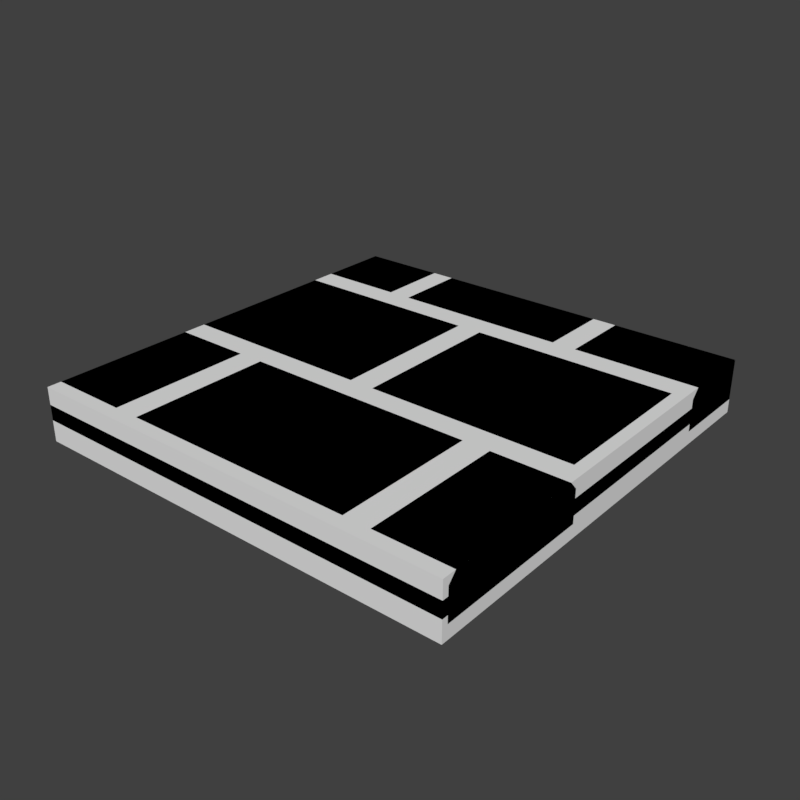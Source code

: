 # Source: stoneFloorCleanBricks1.blend  (saved by Blender 2.80.75; exported with 4.5.12 LTS)
import bpy
from mathutils import Matrix  # noqa: F401  (used for matrix-valued properties, if any)

bpy.ops.wm.read_factory_settings(use_empty=True)
scene = bpy.context.scene
scene.name = 'Scene'

# ---- collections
col_collection_1 = bpy.data.collections.new('Collection 1'); scene.collection.children.link(col_collection_1)

# ---- materials (node trees are filled in below, after node groups)
mat_stonefloorcleanbricks = bpy.data.materials.new('stoneFloorCleanBricks')
mat_stonefloorcleanbricks.alpha_threshold = 0.0
mat_stonefloorcleanbricks.use_transparent_shadow = False
mat_stonefloorcleanbricks.diffuse_color = (0.4803, 0.4803, 0.4803, 1.0)
mat_stonefloorcleanbricks.roughness = 0.5
mat_stonefloorcleanbricksnormal = bpy.data.materials.new('stoneFloorCleanBricksNormal')
mat_stonefloorcleanbricksnormal.alpha_threshold = 0.0
mat_stonefloorcleanbricksnormal.use_transparent_shadow = False
mat_stonefloorcleanbricksnormal.roughness = 0.5

# ---- material node trees

# ---- world
world_world = bpy.data.worlds.new('World'); scene.world = world_world
world_world.color = (0.05088, 0.05088, 0.05088)
world_world.use_sun_shadow = False
world_world.sun_shadow_jitter_overblur = 0.0
world_world.cycles.sampling_method = 'MANUAL'

# ---- meshes
me_cube = bpy.data.meshes.new('Cube')
me_cube.from_pydata([(0.5, -0.5, -0.02546), (0.5, -0.5, 0.01), (-0.2858, 0.3122, -0.04289), (-0.2674, 0.3122, -0.04289), (0.1745, 0.3122, -0.04289), (0.1952, 0.3122, -0.04289), (0.5, 0.3122, -0.04289), (-0.03779, -0.1068, -0.04289), (-0.03779, 0.2902, -0.04289), (-0.0156, -0.1068, -0.04289), (-0.0156, 0.2902, -0.04289), (0.4894, -0.1068, -0.04289), (0.4894, 0.2902, -0.04289), (-0.3032, -0.486, -0.04289), (-0.3032, -0.126, -0.04289), (-0.2789, -0.486, -0.04289), (-0.2789, -0.126, -0.04289), (0.2862, -0.486, -0.04289), (0.2862, -0.126, -0.04289), (0.3114, -0.486, -0.04289), (0.3114, -0.126, -0.04289), (0.5, -0.486, -0.04289), (0.5, -0.126, -0.04289), (-0.3035, 0.3299, 0.05), (-0.2858, 0.3122, 0.03), (-0.2497, 0.3299, 0.05), (-0.2674, 0.3122, 0.03), (0.1569, 0.3299, 0.05), (0.1745, 0.3122, 0.03), (0.2129, 0.3299, 0.05), (0.1952, 0.3122, 0.03), (0.5, 0.3299, 0.05), (0.5, 0.3122, 0.03), (-0.05548, -0.08912, 0.05), (-0.03779, -0.1068, 0.03), (-0.05548, 0.2725, 0.05), (-0.03779, 0.2902, 0.03), (0.002083, -0.08912, 0.05), (-0.0156, -0.1068, 0.03), (0.002083, 0.2725, 0.05), (-0.0156, 0.2902, 0.03), (0.4717, -0.08912, 0.05), (0.4894, -0.1068, 0.03), (0.4717, 0.2725, 0.05), (0.4894, 0.2902, 0.03), (-0.3209, -0.4683, 0.05), (-0.3032, -0.486, 0.03), (-0.3209, -0.1437, 0.05), (-0.3032, -0.126, 0.03), (-0.2612, -0.4683, 0.05), (-0.2789, -0.486, 0.03), (-0.2612, -0.1437, 0.05), (-0.2789, -0.126, 0.03), (0.2685, -0.4683, 0.05), (0.2862, -0.486, 0.03), (0.2685, -0.1437, 0.05), (0.2862, -0.126, 0.03), (0.3291, -0.4683, 0.05), (0.3114, -0.486, 0.03), (0.3291, -0.1437, 0.05), (0.3114, -0.126, 0.03), (0.5, -0.4683, 0.05), (0.5, -0.486, 0.03), (0.5, -0.126, 0.03), (0.5, -0.1437, 0.05), (0.5, 0.5, 0.05), (-0.5, -0.1068, 0.03), (0.1569, 0.5, 0.05), (-0.2674, 0.5, -0.04289), (-0.5, -0.486, 0.03), (-0.5, -0.126, -0.04289), (-0.5, -0.126, 0.03), (-0.5, 0.3122, 0.03), (0.5, 0.5, -0.04289), (-0.5, -0.5, 0.01), (0.1745, 0.5, 0.03), (0.1745, 0.5, -0.04289), (-0.5, -0.486, -0.04289), (-0.5, 0.2902, -0.04289), (-0.2497, 0.5, 0.05), (-0.5, 0.3122, -0.04289), (-0.5, -0.08912, 0.05), (-0.5, -0.4683, 0.05), (0.1952, 0.5, -0.04289), (-0.5, 0.3299, 0.05), (-0.5, -0.1068, -0.04289), (-0.2674, 0.5, 0.03), (-0.5, -0.5, -0.02546), (0.2129, 0.5, 0.05), (-0.3035, 0.5, 0.05), (-0.5, 0.2725, 0.05), (0.5, 0.5, -0.02546), (-0.5, -0.1437, 0.05), (-0.2858, 0.5, -0.04289), (0.1952, 0.5, 0.03), (-0.2858, 0.5, 0.03), (-0.5, 0.2902, 0.03), (-0.5, 0.5, 0.05), (-0.5, 0.5, -0.04412), (0.5, 0.5, 0.01), (0.5, 0.5, -0.02546), (-0.5, 0.5, -0.02546), (-0.5, 0.5, 0.01)], [(0, 91)], [(0, 1, 74, 87), (2, 24, 72, 80), (4, 28, 26, 3), (6, 32, 30, 5), (3, 26, 86, 68), (5, 30, 94, 83), (7, 34, 66, 85), (35, 90, 81, 33), (8, 36, 34, 7), (11, 42, 38, 9), (43, 39, 37, 41), (12, 44, 42, 11), (9, 38, 40, 10), (10, 40, 44, 12), (13, 46, 69, 77), (47, 92, 82, 45), (14, 48, 46, 13), (17, 54, 50, 15), (55, 51, 49, 53), (18, 56, 54, 17), (21, 62, 58, 19), (15, 50, 52, 16), (16, 52, 56, 18), (64, 59, 57, 61), (22, 63, 64, 61, 62, 21), (19, 58, 60, 20), (20, 60, 63, 22), (23, 84, 72, 24), (25, 79, 86, 26), (27, 25, 26, 28), (29, 88, 94, 30), (31, 29, 30, 32), (35, 33, 34, 36), (33, 81, 66, 34), (37, 39, 40, 38), (39, 43, 44, 40), (43, 41, 42, 44), (41, 37, 38, 42), (47, 45, 46, 48), (45, 82, 69, 46), (49, 51, 52, 50), (51, 55, 56, 52), (55, 53, 54, 56), (53, 49, 50, 54), (57, 59, 60, 58), (59, 64, 63, 60), (61, 57, 58, 62), (93, 95, 24, 2), (76, 75, 28, 4), (78, 96, 36, 8), (73, 65, 31, 32, 6), (96, 90, 35, 36), (75, 67, 27, 28), (89, 97, 84, 23), (67, 79, 25, 27), (95, 89, 23, 24), (70, 71, 48, 14), (71, 92, 47, 48), (65, 88, 29, 31), (70, 77, 69, 71), (82, 92, 71, 69), (96, 78, 85, 66), (90, 96, 66, 81), (93, 98, 97, 89, 95), (72, 84, 97, 98, 80), (76, 68, 86, 79, 67, 75), (83, 94, 88, 65, 73), (100, 101, 102, 99), (1, 99, 102, 74), (0, 100, 99, 1), (74, 102, 101, 87)])
_uv = me_cube.uv_layers.new(name='UVMap')
_uv.uv.foreach_set('vector', [0.7407, 0.1919, 0.7407, 0.1919, 0.7339, 0.1919, 0.7339, 0.1919, 0.5278, 0.5161, 0.5474, 0.5347, 0.4795, 0.5405, 0.4966, 0.5225, 0.7715, 0.4819, 0.7891, 0.5024, 0.6626, 0.5015, 0.6914, 0.4844, 0.9619, 0.4922, 0.9849, 0.5132, 0.8882, 0.5132, 0.9131, 0.4961, 0.6914, 0.4844, 0.6626, 0.5015, 0.6724, 0.4214, 0.6924, 0.4443, 0.9131, 0.4961, 0.8882, 0.5132, 0.895, 0.4453, 0.9126, 0.4624, 0.5986, 0.354, 0.5757, 0.3755, 0.5757, 0.2354, 0.5952, 0.2568, 0.7212, 0.3853, 0.502, 0.3853, 0.502, 0.2065, 0.7212, 0.2065, 0.6836, 0.3418, 0.7031, 0.3638, 0.5757, 0.3755, 0.5986, 0.354, 0.8169, 0.3438, 0.7939, 0.3618, 0.7939, 0.2119, 0.8125, 0.2383, 0.9844, 0.3853, 0.7524, 0.3853, 0.7524, 0.2065, 0.9844, 0.2065, 0.9038, 0.3486, 0.9224, 0.3755, 0.7939, 0.3618, 0.8169, 0.3438, 0.8125, 0.2383, 0.7939, 0.2119, 0.9224, 0.2256, 0.8999, 0.2437, 0.8999, 0.2437, 0.9224, 0.2256, 0.9224, 0.3755, 0.9038, 0.3486, 0.4937, 0.1533, 0.5137, 0.1299, 0.5518, 0.1245, 0.5825, 0.1533, 0.5889, 0.1772, 0.501, 0.1772, 0.501, 0.0166, 0.5889, 0.0166, 0.4849, 0.04395, 0.5044, 0.06787, 0.5137, 0.1299, 0.4937, 0.1533, 0.8418, 0.02197, 0.8188, 0.04102, 0.7021, 0.04443, 0.6807, 0.02197, 0.8823, 0.1772, 0.6216, 0.1772, 0.6216, 0.0166, 0.8823, 0.0166, 0.8506, 0.1431, 0.8291, 0.1206, 0.8188, 0.04102, 0.8418, 0.02197, 0.9419, 0.1001, 0.9297, 0.1108, 0.9312, 0.0752, 0.9404, 0.08496, 0.6807, 0.02197, 0.7021, 0.04443, 0.7124, 0.1245, 0.6895, 0.1431, 0.6895, 0.1431, 0.7124, 0.1245, 0.8291, 0.1206, 0.8506, 0.1431, 0.999, 0.1772, 0.9146, 0.1772, 0.9146, 0.0166, 0.999, 0.0166, 0.9683, 0.1001, 0.9746, 0.105, 0.9751, 0.1094, 0.9326, 0.1138, 0.9297, 0.1108, 0.9419, 0.1001, 0.9404, 0.08496, 0.9312, 0.0752, 0.9751, 0.0791, 0.9658, 0.08545, 0.9658, 0.08545, 0.9751, 0.0791, 0.9746, 0.105, 0.9683, 0.1001, 0.5977, 0.415, 0.5005, 0.415, 0.5005, 0.4077, 0.6055, 0.4077, 0.6265, 0.415, 0.6265, 0.499, 0.6182, 0.499, 0.6182, 0.4082, 0.8271, 0.415, 0.6265, 0.415, 0.6182, 0.4082, 0.8359, 0.4082, 0.8569, 0.415, 0.8569, 0.499, 0.8491, 0.499, 0.8491, 0.4077, 0.9985, 0.415, 0.8569, 0.415, 0.8491, 0.4077, 0.9985, 0.4077, 0.7212, 0.3853, 0.7212, 0.2065, 0.73, 0.1982, 0.73, 0.3936, 0.7212, 0.2065, 0.502, 0.2065, 0.502, 0.1982, 0.73, 0.1982, 0.7524, 0.2065, 0.7524, 0.3853, 0.7437, 0.3936, 0.7437, 0.1982, 0.7524, 0.3853, 0.9844, 0.3853, 0.9932, 0.3936, 0.7437, 0.3936, 0.9844, 0.3853, 0.9844, 0.2065, 0.9932, 0.1982, 0.9932, 0.3936, 0.9844, 0.2065, 0.7524, 0.2065, 0.7437, 0.1982, 0.9932, 0.1982, 0.5889, 0.1772, 0.5889, 0.0166, 0.5972, 0.008301, 0.5972, 0.1855, 0.5889, 0.0166, 0.501, 0.0166, 0.5005, 0.008301, 0.5972, 0.008301, 0.6216, 0.0166, 0.6216, 0.1772, 0.6123, 0.186, 0.6123, 0.007812, 0.6216, 0.1772, 0.8823, 0.1772, 0.8911, 0.186, 0.6123, 0.186, 0.8823, 0.1772, 0.8823, 0.0166, 0.8911, 0.007812, 0.8911, 0.186, 0.8823, 0.0166, 0.6216, 0.0166, 0.6123, 0.007812, 0.8911, 0.007812, 0.9146, 0.0166, 0.9146, 0.1772, 0.9072, 0.1846, 0.9072, 0.009277, 0.9146, 0.1772, 0.999, 0.1772, 0.999, 0.1846, 0.9072, 0.1846, 0.999, 0.0166, 0.9146, 0.0166, 0.9072, 0.009277, 0.999, 0.009277, 0.5244, 0.4883, 0.5474, 0.4634, 0.5474, 0.5347, 0.5278, 0.5161, 0.7739, 0.4443, 0.7979, 0.4331, 0.7891, 0.5024, 0.7715, 0.4819, 0.6797, 0.2451, 0.7031, 0.2236, 0.7031, 0.3638, 0.6836, 0.3418, 0.9648, 0.458, 0.9873, 0.437, 1.001, 0.5122, 0.9849, 0.5132, 0.9619, 0.4922, 0.502, 0.3936, 0.502, 0.3853, 0.7212, 0.3853, 0.73, 0.3936, 0.8359, 0.499, 0.8271, 0.499, 0.8271, 0.415, 0.8359, 0.4082, 0.5977, 0.499, 0.5005, 0.499, 0.5005, 0.415, 0.5977, 0.415, 0.8271, 0.499, 0.6265, 0.499, 0.6265, 0.415, 0.8271, 0.415, 0.6055, 0.499, 0.5977, 0.499, 0.5977, 0.415, 0.6055, 0.4077, 0.5571, 0.04395, 0.5425, 0.06348, 0.5044, 0.06787, 0.4849, 0.04395, 0.5005, 0.1855, 0.501, 0.1772, 0.5889, 0.1772, 0.5972, 0.1855, 0.9985, 0.499, 0.8569, 0.499, 0.8569, 0.415, 0.9985, 0.415, 0.5571, 0.04395, 0.5825, 0.1533, 0.5518, 0.1245, 0.5425, 0.06348, 0.0, 0.0, 0.0, 0.0, 0.0, 0.0, 0.0, 0.0, 0.7031, 0.2236, 0.6797, 0.2451, 0.5952, 0.2568, 0.5757, 0.2354, 0.0, 0.0, 0.0, 0.0, 0.0, 0.0, 0.0, 0.0, 0.5244, 0.4883, 0.4937, 0.4932, 0.4692, 0.4746, 0.5459, 0.4458, 0.5474, 0.4634, 0.4795, 0.5405, 0.4658, 0.5405, 0.4692, 0.4746, 0.4937, 0.4932, 0.4966, 0.5225, 0.7739, 0.4443, 0.6924, 0.4443, 0.6724, 0.4214, 0.6782, 0.4155, 0.8013, 0.4209, 0.7979, 0.4331, 0.9126, 0.4624, 0.895, 0.4453, 0.895, 0.4326, 0.9873, 0.437, 0.9648, 0.458, 0.7407, 0.1987, 0.7339, 0.1987, 0.7339, 0.1987, 0.7407, 0.1987, 0.7407, 0.1919, 0.7407, 0.1987, 0.7339, 0.1987, 0.7339, 0.1919, 0.7407, 0.1919, 0.7407, 0.1987, 0.7407, 0.1987, 0.7407, 0.1919, 0.7339, 0.1919, 0.7339, 0.1987, 0.7339, 0.1987, 0.7339, 0.1919])
_ca = me_cube.color_attributes.new('Col', 'BYTE_COLOR', 'CORNER')
_ca.data.foreach_set('color', [0.05127, 0.05127, 0.05127, 1.0, 0.05127, 0.05127, 0.05127, 1.0, 0.05127, 0.05127, 0.05127, 1.0, 0.05127, 0.05127, 0.05127, 1.0, 0.3095, 0.3095, 0.3095, 1.0, 0.3095, 0.3095, 0.3095, 1.0, 0.3095, 0.3095, 0.3095, 1.0, 0.3095, 0.3095, 0.3095, 1.0, 0.2051, 0.2051, 0.2051, 1.0, 0.2051, 0.2051, 0.2051, 1.0, 0.2051, 0.2051, 0.2051, 1.0, 0.2051, 0.2051, 0.2051, 1.0, 0.7682, 0.7682, 0.7682, 1.0, 0.7682, 0.7682, 0.7682, 1.0, 0.7682, 0.7682, 0.7682, 1.0, 0.7682, 0.7682, 0.7682, 1.0, 0.2051, 0.2051, 0.2051, 1.0, 0.2051, 0.2051, 0.2051, 1.0, 0.2051, 0.2051, 0.2051, 1.0, 0.2051, 0.2051, 0.2051, 1.0, 0.7682, 0.7682, 0.7682, 1.0, 0.7682, 0.7682, 0.7682, 1.0, 0.7682, 0.7682, 0.7682, 1.0, 0.7682, 0.7682, 0.7682, 1.0, 0.2051, 0.2051, 0.2051, 1.0, 0.2051, 0.2051, 0.2051, 1.0, 0.2051, 0.2051, 0.2051, 1.0, 0.2051, 0.2051, 0.2051, 1.0, 0.2051, 0.2051, 0.2051, 1.0, 0.2051, 0.2051, 0.2051, 1.0, 0.2051, 0.2051, 0.2051, 1.0, 0.2051, 0.2051, 0.2051, 1.0, 0.2051, 0.2051, 0.2051, 1.0, 0.2051, 0.2051, 0.2051, 1.0, 0.2051, 0.2051, 0.2051, 1.0, 0.2051, 0.2051, 0.2051, 1.0, 0.4969, 0.4969, 0.4969, 1.0, 0.4969, 0.4969, 0.4969, 1.0, 0.4969, 0.4969, 0.4969, 1.0, 0.4969, 0.4969, 0.4969, 1.0, 0.4969, 0.4969, 0.4969, 1.0, 0.4969, 0.4969, 0.4969, 1.0, 0.4969, 0.4969, 0.4969, 1.0, 0.4969, 0.4969, 0.4969, 1.0, 0.4969, 0.4969, 0.4969, 1.0, 0.4969, 0.4969, 0.4969, 1.0, 0.4969, 0.4969, 0.4969, 1.0, 0.4969, 0.4969, 0.4969, 1.0, 0.4969, 0.4969, 0.4969, 1.0, 0.4969, 0.4969, 0.4969, 1.0, 0.4969, 0.4969, 0.4969, 1.0, 0.4969, 0.4969, 0.4969, 1.0, 0.4969, 0.4969, 0.4969, 1.0, 0.4969, 0.4969, 0.4969, 1.0, 0.4969, 0.4969, 0.4969, 1.0, 0.4969, 0.4969, 0.4969, 1.0, 0.6038, 0.6038, 0.6038, 1.0, 0.6038, 0.6038, 0.6038, 1.0, 0.6038, 0.6038, 0.6038, 1.0, 0.6038, 0.6038, 0.6038, 1.0, 0.6038, 0.6038, 0.6038, 1.0, 0.6038, 0.6038, 0.6038, 1.0, 0.6038, 0.6038, 0.6038, 1.0, 0.6038, 0.6038, 0.6038, 1.0, 0.6038, 0.6038, 0.6038, 1.0, 0.6038, 0.6038, 0.6038, 1.0, 0.6038, 0.6038, 0.6038, 1.0, 0.6038, 0.6038, 0.6038, 1.0, 0.2831, 0.2831, 0.2831, 1.0, 0.2831, 0.2831, 0.2831, 1.0, 0.2831, 0.2831, 0.2831, 1.0, 0.2831, 0.2831, 0.2831, 1.0, 0.2831, 0.2831, 0.2831, 1.0, 0.2831, 0.2831, 0.2831, 1.0, 0.2831, 0.2831, 0.2831, 1.0, 0.2831, 0.2831, 0.2831, 1.0, 0.2831, 0.2831, 0.2831, 1.0, 0.2831, 0.2831, 0.2831, 1.0, 0.2831, 0.2831, 0.2831, 1.0, 0.2831, 0.2831, 0.2831, 1.0, 0.3095, 0.3095, 0.3095, 1.0, 0.3095, 0.3095, 0.3095, 1.0, 0.3095, 0.3095, 0.3095, 1.0, 0.3095, 0.3095, 0.3095, 1.0, 0.2831, 0.2831, 0.2831, 1.0, 0.2831, 0.2831, 0.2831, 1.0, 0.2831, 0.2831, 0.2831, 1.0, 0.2831, 0.2831, 0.2831, 1.0, 0.2831, 0.2831, 0.2831, 1.0, 0.2831, 0.2831, 0.2831, 1.0, 0.2831, 0.2831, 0.2831, 1.0, 0.2831, 0.2831, 0.2831, 1.0, 0.3095, 0.3095, 0.3095, 1.0, 0.3095, 0.3095, 0.3095, 1.0, 0.3095, 0.3095, 0.3095, 1.0, 0.3095, 0.3095, 0.3095, 1.0, 0.3095, 0.3095, 0.3095, 1.0, 0.3095, 0.3095, 0.3095, 1.0, 0.3095, 0.3095, 0.3095, 1.0, 0.3095, 0.3095, 0.3095, 1.0, 0.3095, 0.3095, 0.3095, 1.0, 0.3095, 0.3095, 0.3095, 1.0, 0.3095, 0.3095, 0.3095, 1.0, 0.3095, 0.3095, 0.3095, 1.0, 0.3095, 0.3095, 0.3095, 1.0, 0.3095, 0.3095, 0.3095, 1.0, 0.3095, 0.3095, 0.3095, 1.0, 0.3095, 0.3095, 0.3095, 1.0, 0.3095, 0.3095, 0.3095, 1.0, 0.3095, 0.3095, 0.3095, 1.0, 0.3095, 0.3095, 0.3095, 1.0, 0.3095, 0.3095, 0.3095, 1.0, 0.3095, 0.3095, 0.3095, 1.0, 0.3095, 0.3095, 0.3095, 1.0, 0.2051, 0.2051, 0.2051, 1.0, 0.2051, 0.2051, 0.2051, 1.0, 0.2051, 0.2051, 0.2051, 1.0, 0.2051, 0.2051, 0.2051, 1.0, 0.2051, 0.2051, 0.2051, 1.0, 0.2051, 0.2051, 0.2051, 1.0, 0.2051, 0.2051, 0.2051, 1.0, 0.2051, 0.2051, 0.2051, 1.0, 0.7682, 0.7682, 0.7682, 1.0, 0.7682, 0.7682, 0.7682, 1.0, 0.7682, 0.7682, 0.7682, 1.0, 0.7682, 0.7682, 0.7682, 1.0, 0.7682, 0.7682, 0.7682, 1.0, 0.7682, 0.7682, 0.7682, 1.0, 0.7682, 0.7682, 0.7682, 1.0, 0.7682, 0.7682, 0.7682, 1.0, 0.2051, 0.2051, 0.2051, 1.0, 0.2051, 0.2051, 0.2051, 1.0, 0.2051, 0.2051, 0.2051, 1.0, 0.2051, 0.2051, 0.2051, 1.0, 0.2051, 0.2051, 0.2051, 1.0, 0.2051, 0.2051, 0.2051, 1.0, 0.2051, 0.2051, 0.2051, 1.0, 0.2051, 0.2051, 0.2051, 1.0, 0.4969, 0.4969, 0.4969, 1.0, 0.4969, 0.4969, 0.4969, 1.0, 0.4969, 0.4969, 0.4969, 1.0, 0.4969, 0.4969, 0.4969, 1.0, 0.4969, 0.4969, 0.4969, 1.0, 0.4969, 0.4969, 0.4969, 1.0, 0.4969, 0.4969, 0.4969, 1.0, 0.4969, 0.4969, 0.4969, 1.0, 0.4969, 0.4969, 0.4969, 1.0, 0.4969, 0.4969, 0.4969, 1.0, 0.4969, 0.4969, 0.4969, 1.0, 0.4969, 0.4969, 0.4969, 1.0, 0.4969, 0.4969, 0.4969, 1.0, 0.4969, 0.4969, 0.4969, 1.0, 0.4969, 0.4969, 0.4969, 1.0, 0.4969, 0.4969, 0.4969, 1.0, 0.6038, 0.6038, 0.6038, 1.0, 0.6038, 0.6038, 0.6038, 1.0, 0.6038, 0.6038, 0.6038, 1.0, 0.6038, 0.6038, 0.6038, 1.0, 0.6038, 0.6038, 0.6038, 1.0, 0.6038, 0.6038, 0.6038, 1.0, 0.6038, 0.6038, 0.6038, 1.0, 0.6038, 0.6038, 0.6038, 1.0, 0.2831, 0.2831, 0.2831, 1.0, 0.2831, 0.2831, 0.2831, 1.0, 0.2831, 0.2831, 0.2831, 1.0, 0.2831, 0.2831, 0.2831, 1.0, 0.2831, 0.2831, 0.2831, 1.0, 0.2831, 0.2831, 0.2831, 1.0, 0.2831, 0.2831, 0.2831, 1.0, 0.2831, 0.2831, 0.2831, 1.0, 0.2831, 0.2831, 0.2831, 1.0, 0.2831, 0.2831, 0.2831, 1.0, 0.2831, 0.2831, 0.2831, 1.0, 0.2831, 0.2831, 0.2831, 1.0, 0.2831, 0.2831, 0.2831, 1.0, 0.2831, 0.2831, 0.2831, 1.0, 0.2831, 0.2831, 0.2831, 1.0, 0.2831, 0.2831, 0.2831, 1.0, 0.3095, 0.3095, 0.3095, 1.0, 0.3095, 0.3095, 0.3095, 1.0, 0.3095, 0.3095, 0.3095, 1.0, 0.3095, 0.3095, 0.3095, 1.0, 0.3095, 0.3095, 0.3095, 1.0, 0.3095, 0.3095, 0.3095, 1.0, 0.3095, 0.3095, 0.3095, 1.0, 0.3095, 0.3095, 0.3095, 1.0, 0.3095, 0.3095, 0.3095, 1.0, 0.3095, 0.3095, 0.3095, 1.0, 0.3095, 0.3095, 0.3095, 1.0, 0.3095, 0.3095, 0.3095, 1.0, 0.3095, 0.3095, 0.3095, 1.0, 0.3095, 0.3095, 0.3095, 1.0, 0.3095, 0.3095, 0.3095, 1.0, 0.3095, 0.3095, 0.3095, 1.0, 0.2051, 0.2051, 0.2051, 1.0, 0.2051, 0.2051, 0.2051, 1.0, 0.2051, 0.2051, 0.2051, 1.0, 0.2051, 0.2051, 0.2051, 1.0, 0.2051, 0.2051, 0.2051, 1.0, 0.2051, 0.2051, 0.2051, 1.0, 0.2051, 0.2051, 0.2051, 1.0, 0.2051, 0.2051, 0.2051, 1.0, 0.7682, 0.7682, 0.7682, 1.0, 0.7682, 0.7682, 0.7682, 1.0, 0.7682, 0.7682, 0.7682, 1.0, 0.7682, 0.7682, 0.7682, 1.0, 0.7682, 0.7682, 0.7682, 1.0, 0.2051, 0.2051, 0.2051, 1.0, 0.2051, 0.2051, 0.2051, 1.0, 0.2051, 0.2051, 0.2051, 1.0, 0.2051, 0.2051, 0.2051, 1.0, 0.2051, 0.2051, 0.2051, 1.0, 0.2051, 0.2051, 0.2051, 1.0, 0.2051, 0.2051, 0.2051, 1.0, 0.2051, 0.2051, 0.2051, 1.0, 0.3095, 0.3095, 0.3095, 1.0, 0.3095, 0.3095, 0.3095, 1.0, 0.3095, 0.3095, 0.3095, 1.0, 0.3095, 0.3095, 0.3095, 1.0, 0.2051, 0.2051, 0.2051, 1.0, 0.2051, 0.2051, 0.2051, 1.0, 0.2051, 0.2051, 0.2051, 1.0, 0.2051, 0.2051, 0.2051, 1.0, 0.3095, 0.3095, 0.3095, 1.0, 0.3095, 0.3095, 0.3095, 1.0, 0.3095, 0.3095, 0.3095, 1.0, 0.3095, 0.3095, 0.3095, 1.0, 0.6038, 0.6038, 0.6038, 1.0, 0.6038, 0.6038, 0.6038, 1.0, 0.6038, 0.6038, 0.6038, 1.0, 0.6038, 0.6038, 0.6038, 1.0, 0.6038, 0.6038, 0.6038, 1.0, 0.6038, 0.6038, 0.6038, 1.0, 0.6038, 0.6038, 0.6038, 1.0, 0.6038, 0.6038, 0.6038, 1.0, 0.7682, 0.7682, 0.7682, 1.0, 0.7682, 0.7682, 0.7682, 1.0, 0.7682, 0.7682, 0.7682, 1.0, 0.7682, 0.7682, 0.7682, 1.0, 0.6038, 0.6038, 0.6038, 1.0, 0.6038, 0.6038, 0.6038, 1.0, 0.6038, 0.6038, 0.6038, 1.0, 0.6038, 0.6038, 0.6038, 1.0, 0.6038, 0.6038, 0.6038, 1.0, 0.6038, 0.6038, 0.6038, 1.0, 0.6038, 0.6038, 0.6038, 1.0, 0.6038, 0.6038, 0.6038, 1.0, 0.2051, 0.2051, 0.2051, 1.0, 0.2051, 0.2051, 0.2051, 1.0, 0.2051, 0.2051, 0.2051, 1.0, 0.2051, 0.2051, 0.2051, 1.0, 0.2051, 0.2051, 0.2051, 1.0, 0.2051, 0.2051, 0.2051, 1.0, 0.2051, 0.2051, 0.2051, 1.0, 0.2051, 0.2051, 0.2051, 1.0, 0.3095, 0.3095, 0.3095, 1.0, 0.3419, 0.3419, 0.3419, 1.0, 0.3095, 0.3095, 0.3095, 1.0, 0.3095, 0.3095, 0.3095, 1.0, 0.3095, 0.3095, 0.3095, 1.0, 0.3095, 0.3095, 0.3095, 1.0, 0.3095, 0.3095, 0.3095, 1.0, 0.3095, 0.3095, 0.3095, 1.0, 0.3419, 0.3419, 0.3419, 1.0, 0.3095, 0.3095, 0.3095, 1.0, 0.2051, 0.2051, 0.2051, 1.0, 0.2051, 0.2051, 0.2051, 1.0, 0.2051, 0.2051, 0.2051, 1.0, 0.2051, 0.2051, 0.2051, 1.0, 0.2051, 0.2051, 0.2051, 1.0, 0.2051, 0.2051, 0.2051, 1.0, 0.7682, 0.7682, 0.7682, 1.0, 0.7682, 0.7682, 0.7682, 1.0, 0.7682, 0.7682, 0.7682, 1.0, 0.7682, 0.7682, 0.7682, 1.0, 0.7682, 0.7682, 0.7682, 1.0, 0.05127, 0.05127, 0.05127, 1.0, 0.05127, 0.05127, 0.05127, 1.0, 0.05127, 0.05127, 0.05127, 1.0, 0.05127, 0.05127, 0.05127, 1.0, 0.05127, 0.05127, 0.05127, 1.0, 0.05127, 0.05127, 0.05127, 1.0, 0.05127, 0.05127, 0.05127, 1.0, 0.05127, 0.05127, 0.05127, 1.0, 0.05127, 0.05127, 0.05127, 1.0, 0.05127, 0.05127, 0.05127, 1.0, 0.05127, 0.05127, 0.05127, 1.0, 0.05127, 0.05127, 0.05127, 1.0, 0.05127, 0.05127, 0.05127, 1.0, 0.05127, 0.05127, 0.05127, 1.0, 0.05127, 0.05127, 0.05127, 1.0, 0.05127, 0.05127, 0.05127, 1.0])
me_cube.materials.append(mat_stonefloorcleanbricks)
me_cube.use_remesh_preserve_volume = False
me_cube.use_remesh_preserve_attributes = False
me_cube.use_mirror_vertex_groups = False
me_cube.use_paint_bone_selection = False
me_cube.use_paint_mask = True
me_cube.update()
me_cube_001 = bpy.data.meshes.new('Cube.001')
me_cube_001.from_pydata([(-0.5, -0.5, -0.07393), (-0.5, -0.5, 0.05), (-0.5, 0.5, -0.07393), (-0.5, 0.5, 0.05), (0.5, -0.5, -0.07393), (0.5, -0.5, 0.05), (0.5, 0.5, -0.07393), (0.5, 0.5, 0.05)], [], [(0, 1, 3, 2), (2, 3, 7, 6), (6, 7, 5, 4), (4, 5, 1, 0), (7, 3, 1, 5)])
_uv = me_cube_001.uv_layers.new(name='UVMap')
_uv.uv.foreach_set('vector', [0.4258, 0.0, 0.5, 0.0, 0.5, 0.5, 0.4258, 0.5, 0.5, 0.5737, 0.5, 0.5, 1.0, 0.5, 1.0, 0.5737, 1.076, 0.5005, 1.002, 0.5005, 1.002, 0.0, 1.076, 0.0, 0.936, -0.07031, 0.936, 0.003906, 0.4365, 0.003906, 0.4365, -0.07031, 1.0, 0.5, 0.5, 0.5, 0.5, 0.0, 1.0, 0.0])
me_cube_001.materials.append(mat_stonefloorcleanbricksnormal)
me_cube_001.use_remesh_preserve_volume = False
me_cube_001.use_remesh_preserve_attributes = False
me_cube_001.use_mirror_vertex_groups = False
me_cube_001.update()

# ---- objects
ob_stonefloorcleanbricks1_lod0 = bpy.data.objects.new('stoneFloorCleanBricks1_LOD0', me_cube)
ob_stonefloorcleanbricks1_lod1 = bpy.data.objects.new('stoneFloorCleanBricks1_LOD1', me_cube_001)

# ---- transforms, parenting, visibility, modifiers, constraints
ob_stonefloorcleanbricks1_lod0.location = (0.0, 0.0, 0.0)
ob_stonefloorcleanbricks1_lod0.lineart.crease_threshold = 0.0
ob_stonefloorcleanbricks1_lod1.location = (0.0, 0.0, 0.0)
ob_stonefloorcleanbricks1_lod1.lineart.crease_threshold = 0.0

# ---- collection membership
col_collection_1.objects.link(ob_stonefloorcleanbricks1_lod0)
col_collection_1.objects.link(ob_stonefloorcleanbricks1_lod1)

# ---- scene / render settings (as saved in the file)
scene.frame_start = 1; scene.frame_end = 250; scene.frame_set(1)
scene.render.engine = 'BLENDER_EEVEE_NEXT'
scene.render.resolution_x = 2048
scene.render.resolution_y = 2048
scene.render.dither_intensity = 0.0
scene.cycles.use_denoising = False
scene.cycles.samples = 128
scene.cycles.sampling_pattern = 'TABULATED_SOBOL'
scene.cycles.use_adaptive_sampling = False
scene.cycles.use_light_tree = False
scene.cycles.blur_glossy = 0.0
scene.cycles.sample_clamp_indirect = 0.0
scene.view_settings.view_transform = 'Standard'
bpy.context.view_layer.update()

# ---- added for rendering (the .blend has no active camera and no usable light): camera, sun
cam_auto = bpy.data.cameras.new('AutoCamera')
cam_auto.lens = 50.0
cam_auto.sensor_width = 36.0
cam_auto.clip_end = 1000.0
ob_auto_camera = bpy.data.objects.new('AutoCamera', cam_auto)
scene.collection.objects.link(ob_auto_camera)
ob_auto_camera.location = (1.31348, -1.57618, 1.03882)
ob_auto_camera.rotation_euler = (1.09748, -7.21219e-08, 0.694738)
scene.camera = ob_auto_camera
light_auto_sun = bpy.data.lights.new('AutoSun', 'SUN')
light_auto_sun.energy = 3.0
light_auto_sun.angle = 0.0523599
ob_auto_sun = bpy.data.objects.new('AutoSun', light_auto_sun)
scene.collection.objects.link(ob_auto_sun)
ob_auto_sun.rotation_euler = (0.872665, 0.174533, 0.523599)
bpy.context.view_layer.update()
